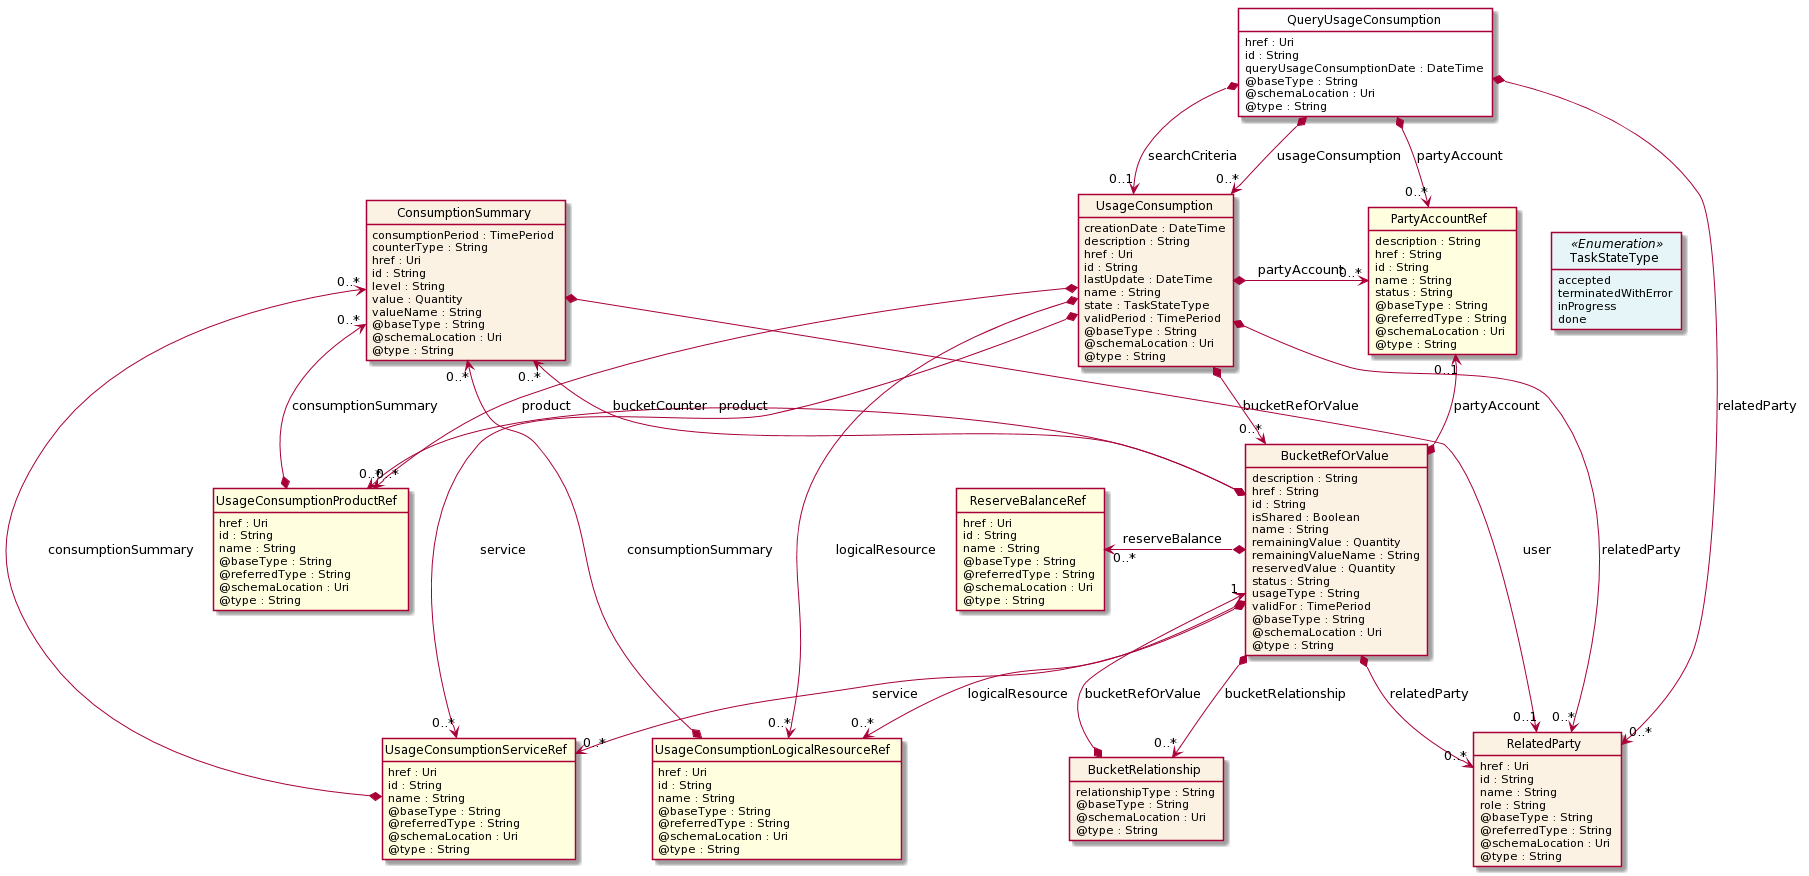

The diagram above was rendered by PlantUML. Its source (embedded in the PNG):
@startuml
hide circle
hide methods
hide stereotype
show <<Enumeration>> stereotype
skinparam class {
   BackgroundColor<<Enumeration>> #E6F5F7
   BackgroundColor<<Ref>> #FFFFE0
   BackgroundColor<<Pivot>> #FFFFFFF
   BackgroundColor #FCF2E3
}

class QueryUsageConsumption  <<Pivot>> {
    href : Uri
    id : String
    queryUsageConsumptionDate : DateTime
    @baseType : String
    @schemaLocation : Uri
    @type : String
}

class UsageConsumption  {
    creationDate : DateTime
    description : String
    href : Uri
    id : String
    lastUpdate : DateTime
    name : String
    state : TaskStateType
    validPeriod : TimePeriod
    @baseType : String
    @schemaLocation : Uri
    @type : String
}

class TaskStateType <<Enumeration>> {
    accepted
    terminatedWithError
    inProgress
    done
}

class UsageConsumptionProductRef  <<Ref>> {
    href : Uri
    id : String
    name : String
    @baseType : String
    @referredType : String
    @schemaLocation : Uri
    @type : String
}

class ConsumptionSummary  {
    consumptionPeriod : TimePeriod
    counterType : String
    href : Uri
    id : String
    level : String
    value : Quantity
    valueName : String
    @baseType : String
    @schemaLocation : Uri
    @type : String
}

class RelatedParty  {
    href : Uri
    id : String
    name : String
    role : String
    @baseType : String
    @referredType : String
    @schemaLocation : Uri
    @type : String
}

class UsageConsumptionLogicalResourceRef  <<Ref>> {
    href : Uri
    id : String
    name : String
    @baseType : String
    @referredType : String
    @schemaLocation : Uri
    @type : String
}

class PartyAccountRef  <<Ref>> {
    description : String
    href : String
    id : String
    name : String
    status : String
    @baseType : String
    @referredType : String
    @schemaLocation : Uri
    @type : String
}

class UsageConsumptionServiceRef  <<Ref>> {
    href : Uri
    id : String
    name : String
    @baseType : String
    @referredType : String
    @schemaLocation : Uri
    @type : String
}

class BucketRefOrValue  {
    description : String
    href : String
    id : String
    isShared : Boolean
    name : String
    remainingValue : Quantity
    remainingValueName : String
    reservedValue : Quantity
    status : String
    usageType : String
    validFor : TimePeriod
    @baseType : String
    @schemaLocation : Uri
    @type : String
}

class BucketRelationship  {
    relationshipType : String
    @baseType : String
    @schemaLocation : Uri
    @type : String
}

class ReserveBalanceRef  <<Ref>> {
    href : Uri
    id : String
    name : String
    @baseType : String
    @referredType : String
    @schemaLocation : Uri
    @type : String
}

QueryUsageConsumption *-->  "0..*" PartyAccountRef : partyAccount

QueryUsageConsumption *-->  "0..*" RelatedParty : relatedParty

QueryUsageConsumption *-->  "0..1" UsageConsumption : searchCriteria

QueryUsageConsumption *-->  "0..*" UsageConsumption : usageConsumption

UsageConsumption *-->  "0..*" BucketRefOrValue : bucketRefOrValue

PartyAccountRef "0..1" <--* BucketRefOrValue : partyAccount

UsageConsumption *-right-> "0..*" PartyAccountRef : partyAccount

RelatedParty "0..*" <-left-* UsageConsumption : relatedParty

PartyAccountRef -right[hidden]-> TaskStateType

UsageConsumption *-->  "0..*" UsageConsumptionProductRef : product

BucketRefOrValue <-left[hidden]- UsageConsumptionProductRef

UsageConsumption *-->  "0..*" UsageConsumptionServiceRef : service

UsageConsumptionProductRef <-left[hidden]- UsageConsumptionServiceRef

UsageConsumption *-->  "0..*" UsageConsumptionLogicalResourceRef : logicalResource

UsageConsumptionServiceRef <-left[hidden]- UsageConsumptionLogicalResourceRef

ConsumptionSummary *-->  "0..1" RelatedParty : user

ConsumptionSummary "0..*" <--* UsageConsumptionProductRef : consumptionSummary

ConsumptionSummary "0..*" <--* UsageConsumptionLogicalResourceRef : consumptionSummary

ConsumptionSummary "0..*" <--* UsageConsumptionServiceRef : consumptionSummary

UsageConsumptionProductRef "0..*" <--* BucketRefOrValue : product

ConsumptionSummary "0..*" <--* BucketRefOrValue : bucketCounter

BucketRefOrValue *-->  "0..*" RelatedParty : relatedParty

BucketRefOrValue *-->  "0..*" UsageConsumptionLogicalResourceRef : logicalResource

BucketRefOrValue *-->  "0..*" UsageConsumptionServiceRef : service

BucketRefOrValue *-->  "0..*" BucketRelationship : bucketRelationship

BucketRefOrValue "1" <--* BucketRelationship : bucketRefOrValue

ReserveBalanceRef "0..*" <-left-* BucketRefOrValue : reserveBalance

@enduml